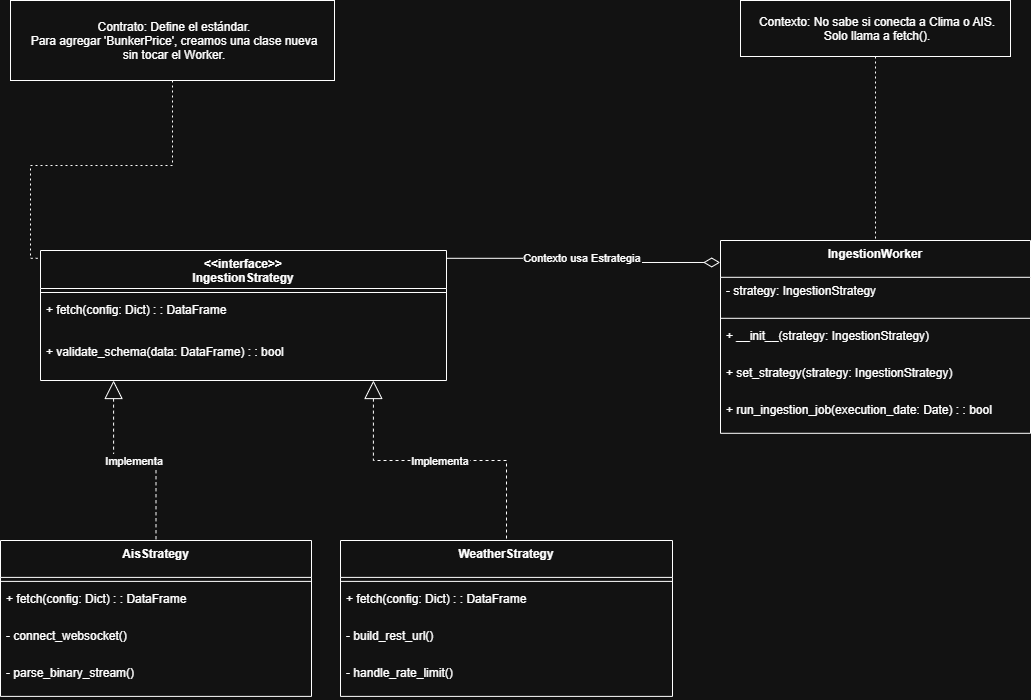

The diagram above was exported from draw.io. Its source (the exported page's mxGraphModel, read from the mxfile embedded in the PNG):
<mxGraphModel dx="1426" dy="1668" grid="1" gridSize="10" guides="1" tooltips="1" connect="1" arrows="1" fold="1" page="1" pageScale="1" pageWidth="1169" pageHeight="827" math="0" shadow="0">
  <root>
    <mxCell id="0" />
    <mxCell id="1" parent="0" />
    <mxCell id="doxEViEZkFTKCQz64YLA-1" value="IngestionWorker" style="swimlane;fontStyle=1;align=center;verticalAlign=top;childLayout=stackLayout;horizontal=1;startSize=36.8;horizontalStack=0;resizeParent=1;resizeParentMax=0;resizeLast=0;collapsible=0;marginBottom=0;" vertex="1" parent="1">
      <mxGeometry x="760" y="-510" width="310" height="192.8" as="geometry" />
    </mxCell>
    <mxCell id="doxEViEZkFTKCQz64YLA-2" value="- strategy: IngestionStrategy" style="text;strokeColor=none;fillColor=none;align=left;verticalAlign=top;spacingLeft=4;spacingRight=4;overflow=hidden;rotatable=0;points=[[0,0.5],[1,0.5]];portConstraint=eastwest;" vertex="1" parent="doxEViEZkFTKCQz64YLA-1">
      <mxGeometry y="36.8" width="310" height="37" as="geometry" />
    </mxCell>
    <mxCell id="doxEViEZkFTKCQz64YLA-3" style="line;strokeWidth=1;fillColor=none;align=left;verticalAlign=middle;spacingTop=-1;spacingLeft=3;spacingRight=3;rotatable=0;labelPosition=right;points=[];portConstraint=eastwest;strokeColor=inherit;" vertex="1" parent="doxEViEZkFTKCQz64YLA-1">
      <mxGeometry y="73.8" width="310" height="8" as="geometry" />
    </mxCell>
    <mxCell id="doxEViEZkFTKCQz64YLA-4" value="+ __init__(strategy: IngestionStrategy)" style="text;strokeColor=none;fillColor=none;align=left;verticalAlign=top;spacingLeft=4;spacingRight=4;overflow=hidden;rotatable=0;points=[[0,0.5],[1,0.5]];portConstraint=eastwest;" vertex="1" parent="doxEViEZkFTKCQz64YLA-1">
      <mxGeometry y="81.8" width="310" height="37" as="geometry" />
    </mxCell>
    <mxCell id="doxEViEZkFTKCQz64YLA-5" value="+ set_strategy(strategy: IngestionStrategy)" style="text;strokeColor=none;fillColor=none;align=left;verticalAlign=top;spacingLeft=4;spacingRight=4;overflow=hidden;rotatable=0;points=[[0,0.5],[1,0.5]];portConstraint=eastwest;" vertex="1" parent="doxEViEZkFTKCQz64YLA-1">
      <mxGeometry y="118.8" width="310" height="37" as="geometry" />
    </mxCell>
    <mxCell id="doxEViEZkFTKCQz64YLA-6" value="+ run_ingestion_job(execution_date: Date) : : bool" style="text;strokeColor=none;fillColor=none;align=left;verticalAlign=top;spacingLeft=4;spacingRight=4;overflow=hidden;rotatable=0;points=[[0,0.5],[1,0.5]];portConstraint=eastwest;" vertex="1" parent="doxEViEZkFTKCQz64YLA-1">
      <mxGeometry y="155.8" width="310" height="37" as="geometry" />
    </mxCell>
    <mxCell id="doxEViEZkFTKCQz64YLA-7" value="&lt;&lt;interface&gt;&gt;&#10;IngestionStrategy" style="swimlane;fontStyle=1;align=center;verticalAlign=top;childLayout=stackLayout;horizontal=1;startSize=38;horizontalStack=0;resizeParent=1;resizeParentMax=0;resizeLast=0;collapsible=0;marginBottom=0;" vertex="1" parent="1">
      <mxGeometry x="80" y="-500" width="406" height="130" as="geometry" />
    </mxCell>
    <mxCell id="doxEViEZkFTKCQz64YLA-8" style="line;strokeWidth=1;fillColor=none;align=left;verticalAlign=middle;spacingTop=-1;spacingLeft=3;spacingRight=3;rotatable=0;labelPosition=right;points=[];portConstraint=eastwest;strokeColor=inherit;" vertex="1" parent="doxEViEZkFTKCQz64YLA-7">
      <mxGeometry y="38" width="406" height="8" as="geometry" />
    </mxCell>
    <mxCell id="doxEViEZkFTKCQz64YLA-9" value="+ fetch(config: Dict) : : DataFrame" style="text;strokeColor=none;fillColor=none;align=left;verticalAlign=top;spacingLeft=4;spacingRight=4;overflow=hidden;rotatable=0;points=[[0,0.5],[1,0.5]];portConstraint=eastwest;" vertex="1" parent="doxEViEZkFTKCQz64YLA-7">
      <mxGeometry y="46" width="406" height="42" as="geometry" />
    </mxCell>
    <mxCell id="doxEViEZkFTKCQz64YLA-10" value="+ validate_schema(data: DataFrame) : : bool" style="text;strokeColor=none;fillColor=none;align=left;verticalAlign=top;spacingLeft=4;spacingRight=4;overflow=hidden;rotatable=0;points=[[0,0.5],[1,0.5]];portConstraint=eastwest;" vertex="1" parent="doxEViEZkFTKCQz64YLA-7">
      <mxGeometry y="88" width="406" height="42" as="geometry" />
    </mxCell>
    <mxCell id="doxEViEZkFTKCQz64YLA-11" value="AisStrategy" style="swimlane;fontStyle=1;align=center;verticalAlign=top;childLayout=stackLayout;horizontal=1;startSize=36.888888888888886;horizontalStack=0;resizeParent=1;resizeParentMax=0;resizeLast=0;collapsible=0;marginBottom=0;" vertex="1" parent="1">
      <mxGeometry x="40" y="-210" width="311" height="155.88888888888889" as="geometry" />
    </mxCell>
    <mxCell id="doxEViEZkFTKCQz64YLA-12" style="line;strokeWidth=1;fillColor=none;align=left;verticalAlign=middle;spacingTop=-1;spacingLeft=3;spacingRight=3;rotatable=0;labelPosition=right;points=[];portConstraint=eastwest;strokeColor=inherit;" vertex="1" parent="doxEViEZkFTKCQz64YLA-11">
      <mxGeometry y="36.888888888888886" width="311" height="8" as="geometry" />
    </mxCell>
    <mxCell id="doxEViEZkFTKCQz64YLA-13" value="+ fetch(config: Dict) : : DataFrame" style="text;strokeColor=none;fillColor=none;align=left;verticalAlign=top;spacingLeft=4;spacingRight=4;overflow=hidden;rotatable=0;points=[[0,0.5],[1,0.5]];portConstraint=eastwest;" vertex="1" parent="doxEViEZkFTKCQz64YLA-11">
      <mxGeometry y="44.888888888888886" width="311" height="37" as="geometry" />
    </mxCell>
    <mxCell id="doxEViEZkFTKCQz64YLA-14" value="- connect_websocket()" style="text;strokeColor=none;fillColor=none;align=left;verticalAlign=top;spacingLeft=4;spacingRight=4;overflow=hidden;rotatable=0;points=[[0,0.5],[1,0.5]];portConstraint=eastwest;" vertex="1" parent="doxEViEZkFTKCQz64YLA-11">
      <mxGeometry y="81.88888888888889" width="311" height="37" as="geometry" />
    </mxCell>
    <mxCell id="doxEViEZkFTKCQz64YLA-15" value="- parse_binary_stream()" style="text;strokeColor=none;fillColor=none;align=left;verticalAlign=top;spacingLeft=4;spacingRight=4;overflow=hidden;rotatable=0;points=[[0,0.5],[1,0.5]];portConstraint=eastwest;" vertex="1" parent="doxEViEZkFTKCQz64YLA-11">
      <mxGeometry y="118.88888888888889" width="311" height="37" as="geometry" />
    </mxCell>
    <mxCell id="doxEViEZkFTKCQz64YLA-16" value="WeatherStrategy" style="swimlane;fontStyle=1;align=center;verticalAlign=top;childLayout=stackLayout;horizontal=1;startSize=36.888888888888886;horizontalStack=0;resizeParent=1;resizeParentMax=0;resizeLast=0;collapsible=0;marginBottom=0;" vertex="1" parent="1">
      <mxGeometry x="380" y="-210" width="332" height="155.88888888888889" as="geometry" />
    </mxCell>
    <mxCell id="doxEViEZkFTKCQz64YLA-17" style="line;strokeWidth=1;fillColor=none;align=left;verticalAlign=middle;spacingTop=-1;spacingLeft=3;spacingRight=3;rotatable=0;labelPosition=right;points=[];portConstraint=eastwest;strokeColor=inherit;" vertex="1" parent="doxEViEZkFTKCQz64YLA-16">
      <mxGeometry y="36.888888888888886" width="332" height="8" as="geometry" />
    </mxCell>
    <mxCell id="doxEViEZkFTKCQz64YLA-18" value="+ fetch(config: Dict) : : DataFrame" style="text;strokeColor=none;fillColor=none;align=left;verticalAlign=top;spacingLeft=4;spacingRight=4;overflow=hidden;rotatable=0;points=[[0,0.5],[1,0.5]];portConstraint=eastwest;" vertex="1" parent="doxEViEZkFTKCQz64YLA-16">
      <mxGeometry y="44.888888888888886" width="332" height="37" as="geometry" />
    </mxCell>
    <mxCell id="doxEViEZkFTKCQz64YLA-19" value="- build_rest_url()" style="text;strokeColor=none;fillColor=none;align=left;verticalAlign=top;spacingLeft=4;spacingRight=4;overflow=hidden;rotatable=0;points=[[0,0.5],[1,0.5]];portConstraint=eastwest;" vertex="1" parent="doxEViEZkFTKCQz64YLA-16">
      <mxGeometry y="81.88888888888889" width="332" height="37" as="geometry" />
    </mxCell>
    <mxCell id="doxEViEZkFTKCQz64YLA-20" value="- handle_rate_limit()" style="text;strokeColor=none;fillColor=none;align=left;verticalAlign=top;spacingLeft=4;spacingRight=4;overflow=hidden;rotatable=0;points=[[0,0.5],[1,0.5]];portConstraint=eastwest;" vertex="1" parent="doxEViEZkFTKCQz64YLA-16">
      <mxGeometry y="118.88888888888889" width="332" height="37" as="geometry" />
    </mxCell>
    <mxCell id="doxEViEZkFTKCQz64YLA-21" value="Contexto: No sabe si conecta a Clima o AIS.&#10;Solo llama a fetch()." style="align=center;spacingLeft=4;" vertex="1" parent="1">
      <mxGeometry x="780" y="-750" width="270" height="56" as="geometry" />
    </mxCell>
    <mxCell id="doxEViEZkFTKCQz64YLA-22" value="Contrato: Define el estándar.&#10;Para agregar 'BunkerPrice', creamos una clase nueva&#10;sin tocar el Worker." style="align=center;spacingLeft=4;" vertex="1" parent="1">
      <mxGeometry x="50" y="-750" width="324" height="80" as="geometry" />
    </mxCell>
    <mxCell id="doxEViEZkFTKCQz64YLA-23" value="" style="dashed=1;dashPattern=2 3;startArrow=none;endArrow=none;exitX=0.5;exitY=1;entryX=0.5;entryY=0;rounded=0;edgeStyle=orthogonalEdgeStyle;" edge="1" parent="1" source="doxEViEZkFTKCQz64YLA-21" target="doxEViEZkFTKCQz64YLA-1">
      <mxGeometry relative="1" as="geometry" />
    </mxCell>
    <mxCell id="doxEViEZkFTKCQz64YLA-24" value="" style="dashed=1;dashPattern=2 3;startArrow=none;endArrow=none;exitX=0.5;exitY=1;entryX=0;entryY=0.06;rounded=0;edgeStyle=orthogonalEdgeStyle;" edge="1" parent="1" source="doxEViEZkFTKCQz64YLA-22" target="doxEViEZkFTKCQz64YLA-7">
      <mxGeometry relative="1" as="geometry" />
    </mxCell>
    <mxCell id="doxEViEZkFTKCQz64YLA-25" value="Contexto usa Estrategia" style="startArrow=diamondThin;startSize=14;startFill=0;endArrow=none;entryX=1;entryY=0.06;rounded=0;edgeStyle=orthogonalEdgeStyle;exitX=-0.001;exitY=0.114;exitDx=0;exitDy=0;exitPerimeter=0;" edge="1" parent="1" source="doxEViEZkFTKCQz64YLA-1" target="doxEViEZkFTKCQz64YLA-7">
      <mxGeometry x="0.0232" relative="1" as="geometry">
        <mxPoint x="1020" y="-410" as="sourcePoint" />
        <mxPoint as="offset" />
      </mxGeometry>
    </mxCell>
    <mxCell id="doxEViEZkFTKCQz64YLA-26" value="Implementa" style="dashed=1;startArrow=block;startSize=16;startFill=0;endArrow=none;exitX=0.18;exitY=1;entryX=0.5;entryY=0;rounded=0;edgeStyle=orthogonalEdgeStyle;" edge="1" parent="1" source="doxEViEZkFTKCQz64YLA-7" target="doxEViEZkFTKCQz64YLA-11">
      <mxGeometry relative="1" as="geometry" />
    </mxCell>
    <mxCell id="doxEViEZkFTKCQz64YLA-27" value="Implementa" style="dashed=1;startArrow=block;startSize=16;startFill=0;endArrow=none;exitX=0.82;exitY=1;entryX=0.5;entryY=0;rounded=0;edgeStyle=orthogonalEdgeStyle;" edge="1" parent="1" source="doxEViEZkFTKCQz64YLA-7" target="doxEViEZkFTKCQz64YLA-16">
      <mxGeometry relative="1" as="geometry" />
    </mxCell>
  </root>
</mxGraphModel>